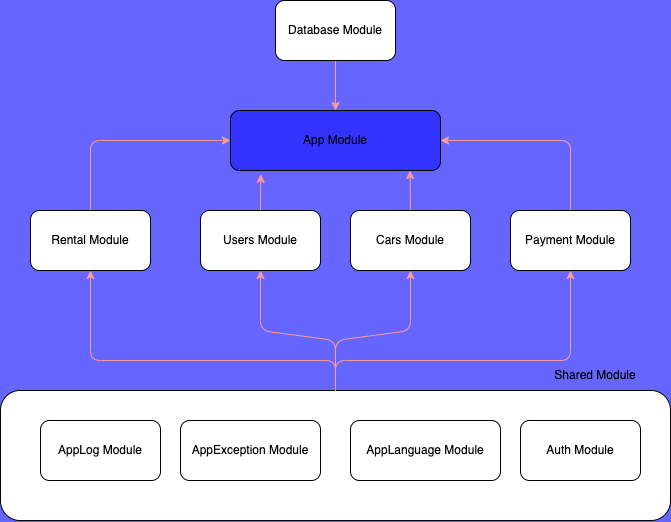

The diagram above was exported from draw.io. Its source (the exported page's mxGraphModel, read from the mxfile embedded in the PNG):
<mxGraphModel dx="666" dy="604" grid="1" gridSize="10" guides="1" tooltips="1" connect="1" arrows="1" fold="1" page="1" pageScale="1" pageWidth="850" pageHeight="1100" background="#6666FF" math="0" shadow="1">
  <root>
    <mxCell id="0" />
    <mxCell id="1" parent="0" />
    <mxCell id="BBPpcBkOu2A4bDv_nSHC-1" value="App Module" style="rounded=1;whiteSpace=wrap;html=1;fillColor=#3333FF;" parent="1" vertex="1">
      <mxGeometry x="320" y="300" width="210" height="60" as="geometry" />
    </mxCell>
    <mxCell id="13" style="edgeStyle=none;html=1;exitX=0.5;exitY=0;exitDx=0;exitDy=0;entryX=0.144;entryY=1.062;entryDx=0;entryDy=0;entryPerimeter=0;rounded=1;strokeColor=#FF9999;" parent="1" source="BBPpcBkOu2A4bDv_nSHC-2" target="BBPpcBkOu2A4bDv_nSHC-1" edge="1">
      <mxGeometry relative="1" as="geometry" />
    </mxCell>
    <mxCell id="BBPpcBkOu2A4bDv_nSHC-2" value="Users Module" style="rounded=1;whiteSpace=wrap;html=1;" parent="1" vertex="1">
      <mxGeometry x="290" y="400" width="120" height="60" as="geometry" />
    </mxCell>
    <mxCell id="15" style="edgeStyle=none;html=1;exitX=0.5;exitY=0;exitDx=0;exitDy=0;entryX=0.855;entryY=1;entryDx=0;entryDy=0;entryPerimeter=0;rounded=1;strokeColor=#FF9999;" parent="1" source="BBPpcBkOu2A4bDv_nSHC-3" target="BBPpcBkOu2A4bDv_nSHC-1" edge="1">
      <mxGeometry relative="1" as="geometry" />
    </mxCell>
    <mxCell id="BBPpcBkOu2A4bDv_nSHC-3" value="Cars Module" style="rounded=1;whiteSpace=wrap;html=1;" parent="1" vertex="1">
      <mxGeometry x="440" y="400" width="120" height="60" as="geometry" />
    </mxCell>
    <mxCell id="17" style="edgeStyle=none;html=1;exitX=0.5;exitY=0;exitDx=0;exitDy=0;entryX=1;entryY=0.5;entryDx=0;entryDy=0;rounded=1;strokeColor=#FF9999;" parent="1" source="BBPpcBkOu2A4bDv_nSHC-5" target="BBPpcBkOu2A4bDv_nSHC-1" edge="1">
      <mxGeometry relative="1" as="geometry">
        <Array as="points">
          <mxPoint x="660" y="330" />
        </Array>
      </mxGeometry>
    </mxCell>
    <mxCell id="BBPpcBkOu2A4bDv_nSHC-5" value="Payment Module" style="rounded=1;whiteSpace=wrap;html=1;" parent="1" vertex="1">
      <mxGeometry x="600" y="400" width="120" height="60" as="geometry" />
    </mxCell>
    <mxCell id="10" style="edgeStyle=none;html=1;exitX=0.5;exitY=1;exitDx=0;exitDy=0;entryX=0.5;entryY=0;entryDx=0;entryDy=0;rounded=1;strokeColor=#FF9999;" parent="1" source="BBPpcBkOu2A4bDv_nSHC-6" target="BBPpcBkOu2A4bDv_nSHC-1" edge="1">
      <mxGeometry relative="1" as="geometry">
        <mxPoint x="310" y="290" as="targetPoint" />
        <Array as="points">
          <mxPoint x="425" y="220" />
        </Array>
      </mxGeometry>
    </mxCell>
    <mxCell id="BBPpcBkOu2A4bDv_nSHC-6" value="Database Module" style="rounded=1;whiteSpace=wrap;html=1;" parent="1" vertex="1">
      <mxGeometry x="365" y="190" width="120" height="60" as="geometry" />
    </mxCell>
    <mxCell id="9" style="edgeStyle=none;html=1;exitX=0.5;exitY=1;exitDx=0;exitDy=0;entryX=0.5;entryY=0;entryDx=0;entryDy=0;rounded=1;strokeColor=#FF9999;" parent="1" edge="1">
      <mxGeometry relative="1" as="geometry">
        <mxPoint x="425" y="160" as="targetPoint" />
      </mxGeometry>
    </mxCell>
    <mxCell id="11" style="edgeStyle=none;html=1;exitX=0.5;exitY=0;exitDx=0;exitDy=0;entryX=0;entryY=0.5;entryDx=0;entryDy=0;rounded=1;strokeColor=#FF9999;" parent="1" source="3" target="BBPpcBkOu2A4bDv_nSHC-1" edge="1">
      <mxGeometry relative="1" as="geometry">
        <mxPoint x="310" y="310" as="targetPoint" />
        <Array as="points">
          <mxPoint x="180" y="330" />
        </Array>
      </mxGeometry>
    </mxCell>
    <mxCell id="3" value="Rental Module" style="rounded=1;whiteSpace=wrap;html=1;" parent="1" vertex="1">
      <mxGeometry x="120" y="400" width="120" height="60" as="geometry" />
    </mxCell>
    <mxCell id="22" value="" style="group;rounded=1;" parent="1" vertex="1" connectable="0">
      <mxGeometry x="90" y="550" width="670" height="160" as="geometry" />
    </mxCell>
    <mxCell id="20" value="" style="group;rounded=1;" parent="22" vertex="1" connectable="0">
      <mxGeometry y="30" width="670" height="130" as="geometry" />
    </mxCell>
    <mxCell id="19" value="" style="rounded=1;whiteSpace=wrap;html=1;" parent="20" vertex="1">
      <mxGeometry width="670" height="130" as="geometry" />
    </mxCell>
    <mxCell id="BBPpcBkOu2A4bDv_nSHC-9" value="Auth Module" style="rounded=1;whiteSpace=wrap;html=1;" parent="20" vertex="1">
      <mxGeometry x="520" y="30" width="120" height="60" as="geometry" />
    </mxCell>
    <mxCell id="BBPpcBkOu2A4bDv_nSHC-10" value="AppLog Module" style="rounded=1;whiteSpace=wrap;html=1;" parent="20" vertex="1">
      <mxGeometry x="40" y="30" width="120" height="60" as="geometry" />
    </mxCell>
    <mxCell id="BBPpcBkOu2A4bDv_nSHC-11" value="AppLanguage Module" style="rounded=1;whiteSpace=wrap;html=1;" parent="20" vertex="1">
      <mxGeometry x="350" y="30" width="150" height="60" as="geometry" />
    </mxCell>
    <mxCell id="BBPpcBkOu2A4bDv_nSHC-12" value="AppException Module" style="rounded=1;whiteSpace=wrap;html=1;" parent="20" vertex="1">
      <mxGeometry x="180" y="30" width="140" height="60" as="geometry" />
    </mxCell>
    <mxCell id="21" value="Shared Module" style="text;html=1;strokeColor=none;fillColor=none;align=center;verticalAlign=middle;whiteSpace=wrap;rounded=1;" parent="22" vertex="1">
      <mxGeometry x="530" width="130" height="30" as="geometry" />
    </mxCell>
    <mxCell id="23" style="edgeStyle=none;html=1;exitX=0.5;exitY=0;exitDx=0;exitDy=0;entryX=0.5;entryY=1;entryDx=0;entryDy=0;rounded=1;strokeColor=#FF9999;" parent="1" source="19" target="3" edge="1">
      <mxGeometry relative="1" as="geometry">
        <Array as="points">
          <mxPoint x="425" y="550" />
          <mxPoint x="180" y="550" />
        </Array>
      </mxGeometry>
    </mxCell>
    <mxCell id="25" style="edgeStyle=none;html=1;exitX=0.5;exitY=0;exitDx=0;exitDy=0;entryX=0.5;entryY=1;entryDx=0;entryDy=0;rounded=1;strokeColor=#FF9999;" parent="1" source="19" target="BBPpcBkOu2A4bDv_nSHC-2" edge="1">
      <mxGeometry relative="1" as="geometry">
        <Array as="points">
          <mxPoint x="425" y="530" />
          <mxPoint x="350" y="520" />
        </Array>
      </mxGeometry>
    </mxCell>
    <mxCell id="26" style="edgeStyle=none;html=1;exitX=0.5;exitY=0;exitDx=0;exitDy=0;entryX=0.5;entryY=1;entryDx=0;entryDy=0;rounded=1;strokeColor=#FF9999;" parent="1" source="19" target="BBPpcBkOu2A4bDv_nSHC-3" edge="1">
      <mxGeometry relative="1" as="geometry">
        <Array as="points">
          <mxPoint x="425" y="530" />
          <mxPoint x="500" y="520" />
        </Array>
      </mxGeometry>
    </mxCell>
    <mxCell id="28" style="edgeStyle=none;html=1;exitX=0.5;exitY=0;exitDx=0;exitDy=0;entryX=0.5;entryY=1;entryDx=0;entryDy=0;rounded=1;strokeColor=#FF9999;" parent="1" source="19" target="BBPpcBkOu2A4bDv_nSHC-5" edge="1">
      <mxGeometry relative="1" as="geometry">
        <Array as="points">
          <mxPoint x="425" y="550" />
          <mxPoint x="660" y="550" />
        </Array>
      </mxGeometry>
    </mxCell>
  </root>
</mxGraphModel>